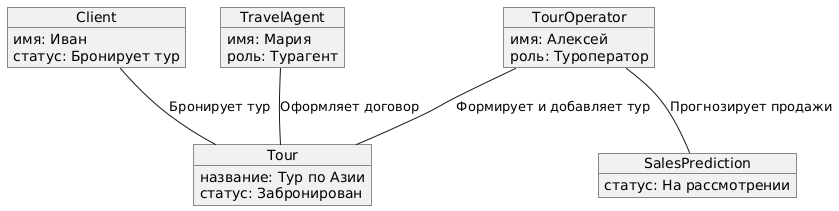

The diagram above was rendered by PlantUML. Its source (embedded in the PNG):
@startuml
' Определение объектов
object Client {
  имя: Иван
  статус: Бронирует тур
}

object TravelAgent {
  имя: Мария
  роль: Турагент
}

object TourOperator {
  имя: Алексей
  роль: Туроператор
}

object Tour {
  название: Тур по Азии
  статус: Забронирован
}

object SalesPrediction {
  статус: На рассмотрении
}

' Взаимосвязи между объектами
Client -- Tour : Бронирует тур
TravelAgent -- Tour : Оформляет договор
TourOperator -- Tour : Формирует и добавляет тур
TourOperator -- SalesPrediction : Прогнозирует продажи
@enduml